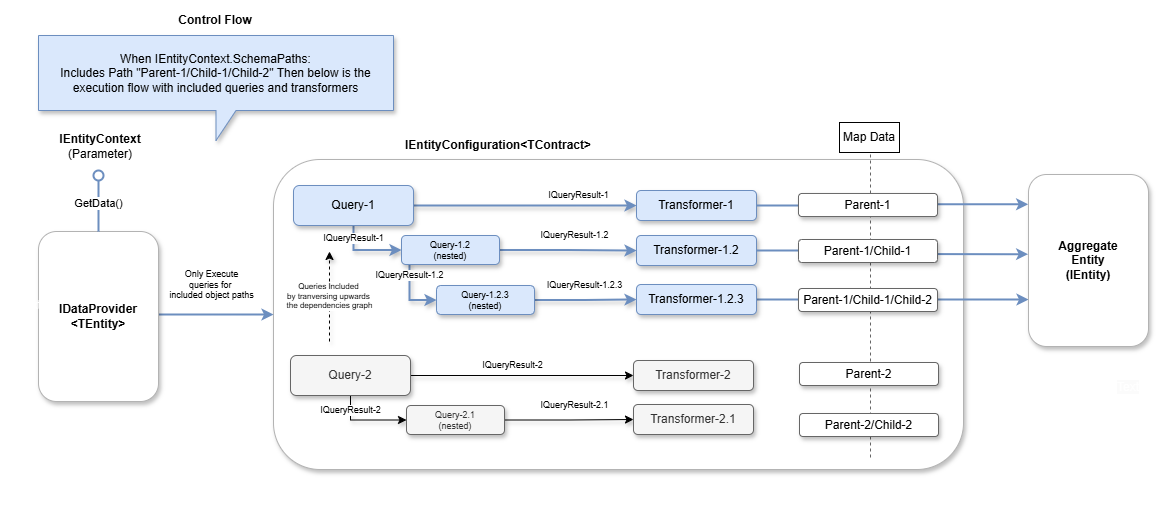

The diagram above was exported from draw.io. Its source (the exported page's mxGraphModel, read from the mxfile embedded in the PNG):
<mxGraphModel dx="2071" dy="1813" grid="1" gridSize="10" guides="1" tooltips="1" connect="1" arrows="1" fold="1" page="1" pageScale="1" pageWidth="850" pageHeight="1100" math="0" shadow="0">
  <root>
    <mxCell id="0" />
    <mxCell id="1" parent="0" />
    <mxCell id="HUNGZ_0Mn0OTnxEpCSgS-1" value="" style="rounded=1;whiteSpace=wrap;html=1;strokeColor=#B3B3B3;shadow=1;" parent="1" vertex="1">
      <mxGeometry x="160" y="134" width="690" height="310" as="geometry" />
    </mxCell>
    <mxCell id="HUNGZ_0Mn0OTnxEpCSgS-2" value="IEntityConfiguration&amp;lt;TContract&amp;gt;" style="text;html=1;align=center;verticalAlign=middle;whiteSpace=wrap;rounded=0;fontStyle=1" parent="1" vertex="1">
      <mxGeometry x="330" y="105" width="110" height="30" as="geometry" />
    </mxCell>
    <mxCell id="HUNGZ_0Mn0OTnxEpCSgS-5" value="IQueryResult-1" style="edgeStyle=orthogonalEdgeStyle;rounded=0;orthogonalLoop=1;jettySize=auto;html=1;fillColor=#dae8fc;strokeColor=#6c8ebf;strokeWidth=2;fontSize=9;shadow=1;" parent="1" source="HUNGZ_0Mn0OTnxEpCSgS-3" target="HUNGZ_0Mn0OTnxEpCSgS-4" edge="1">
      <mxGeometry x="0.4778" y="10" relative="1" as="geometry">
        <mxPoint as="offset" />
      </mxGeometry>
    </mxCell>
    <mxCell id="HUNGZ_0Mn0OTnxEpCSgS-9" value="IQueryResult-1" style="edgeStyle=orthogonalEdgeStyle;rounded=0;orthogonalLoop=1;jettySize=auto;html=1;entryX=0;entryY=0.5;entryDx=0;entryDy=0;fillColor=#dae8fc;strokeColor=#6c8ebf;strokeWidth=2;fontSize=9;shadow=1;" parent="1" source="HUNGZ_0Mn0OTnxEpCSgS-3" target="HUNGZ_0Mn0OTnxEpCSgS-7" edge="1">
      <mxGeometry x="-0.6364" relative="1" as="geometry">
        <Array as="points">
          <mxPoint x="240" y="225" />
        </Array>
        <mxPoint as="offset" />
      </mxGeometry>
    </mxCell>
    <mxCell id="HUNGZ_0Mn0OTnxEpCSgS-3" value="Query-1" style="rounded=1;whiteSpace=wrap;html=1;fillColor=#dae8fc;strokeColor=#6c8ebf;shadow=1;" parent="1" vertex="1">
      <mxGeometry x="180" y="160" width="120" height="40" as="geometry" />
    </mxCell>
    <mxCell id="HUNGZ_0Mn0OTnxEpCSgS-4" value="Transformer-1" style="rounded=1;whiteSpace=wrap;html=1;fillColor=#dae8fc;strokeColor=#6c8ebf;shadow=1;" parent="1" vertex="1">
      <mxGeometry x="523" y="165" width="120" height="30" as="geometry" />
    </mxCell>
    <mxCell id="HUNGZ_0Mn0OTnxEpCSgS-6" value="IQueryResult-1.2" style="edgeStyle=orthogonalEdgeStyle;rounded=0;orthogonalLoop=1;jettySize=auto;html=1;fillColor=#dae8fc;strokeColor=#6c8ebf;strokeWidth=2;fontSize=9;shadow=1;" parent="1" source="HUNGZ_0Mn0OTnxEpCSgS-7" target="HUNGZ_0Mn0OTnxEpCSgS-8" edge="1">
      <mxGeometry x="0.0979" y="15" relative="1" as="geometry">
        <mxPoint as="offset" />
      </mxGeometry>
    </mxCell>
    <mxCell id="HUNGZ_0Mn0OTnxEpCSgS-12" value="IQueryResult-1.2" style="edgeStyle=orthogonalEdgeStyle;rounded=0;orthogonalLoop=1;jettySize=auto;html=1;entryX=0;entryY=0.5;entryDx=0;entryDy=0;exitX=0.069;exitY=0.943;exitDx=0;exitDy=0;exitPerimeter=0;fillColor=#dae8fc;strokeColor=#6c8ebf;strokeWidth=2;fontSize=9;shadow=1;" parent="1" source="HUNGZ_0Mn0OTnxEpCSgS-7" target="HUNGZ_0Mn0OTnxEpCSgS-10" edge="1">
      <mxGeometry x="-0.574" relative="1" as="geometry">
        <mxPoint as="offset" />
        <Array as="points">
          <mxPoint x="296" y="275" />
        </Array>
      </mxGeometry>
    </mxCell>
    <mxCell id="HUNGZ_0Mn0OTnxEpCSgS-7" value="Query-1.2&lt;div style=&quot;font-size: 9px;&quot;&gt;&lt;font style=&quot;font-size: 9px;&quot;&gt;(nested)&lt;/font&gt;&lt;/div&gt;" style="rounded=1;whiteSpace=wrap;html=1;fillColor=#dae8fc;strokeColor=#6c8ebf;shadow=1;fontSize=9;" parent="1" vertex="1">
      <mxGeometry x="288" y="210" width="98" height="29" as="geometry" />
    </mxCell>
    <mxCell id="HUNGZ_0Mn0OTnxEpCSgS-8" value="Transformer-1.2" style="rounded=1;whiteSpace=wrap;html=1;fillColor=#dae8fc;strokeColor=#6c8ebf;shadow=1;" parent="1" vertex="1">
      <mxGeometry x="523" y="210" width="120" height="30" as="geometry" />
    </mxCell>
    <mxCell id="HUNGZ_0Mn0OTnxEpCSgS-13" value="IQueryResult-1.2.3" style="edgeStyle=orthogonalEdgeStyle;rounded=0;orthogonalLoop=1;jettySize=auto;html=1;fillColor=#dae8fc;strokeColor=#6c8ebf;strokeWidth=2;fontSize=9;shadow=1;" parent="1" source="HUNGZ_0Mn0OTnxEpCSgS-10" target="HUNGZ_0Mn0OTnxEpCSgS-11" edge="1">
      <mxGeometry x="0.0049" y="14" relative="1" as="geometry">
        <mxPoint x="-2" as="offset" />
      </mxGeometry>
    </mxCell>
    <mxCell id="HUNGZ_0Mn0OTnxEpCSgS-10" value="Query-1.2.3&lt;div style=&quot;font-size: 9px;&quot;&gt;&lt;font style=&quot;font-size: 9px;&quot;&gt;(nested)&lt;/font&gt;&lt;/div&gt;" style="rounded=1;whiteSpace=wrap;html=1;fillColor=#dae8fc;strokeColor=#6c8ebf;shadow=1;fontSize=9;" parent="1" vertex="1">
      <mxGeometry x="323" y="260" width="98" height="29" as="geometry" />
    </mxCell>
    <mxCell id="HUNGZ_0Mn0OTnxEpCSgS-17" style="edgeStyle=orthogonalEdgeStyle;rounded=0;orthogonalLoop=1;jettySize=auto;html=1;entryX=0;entryY=0.75;entryDx=0;entryDy=0;fillColor=#dae8fc;strokeColor=#6c8ebf;strokeWidth=2;" parent="1" edge="1">
      <mxGeometry relative="1" as="geometry">
        <Array as="points">
          <mxPoint x="612" y="274" />
          <mxPoint x="612" y="274" />
        </Array>
        <mxPoint x="655" y="274" as="sourcePoint" />
        <mxPoint x="915" y="274" as="targetPoint" />
      </mxGeometry>
    </mxCell>
    <mxCell id="HUNGZ_0Mn0OTnxEpCSgS-11" value="Transformer-1.2.3" style="rounded=1;whiteSpace=wrap;html=1;fillColor=#dae8fc;strokeColor=#6c8ebf;shadow=1;" parent="1" vertex="1">
      <mxGeometry x="523" y="259" width="120" height="30" as="geometry" />
    </mxCell>
    <mxCell id="HUNGZ_0Mn0OTnxEpCSgS-14" value="Aggregate&lt;div&gt;Entity&lt;/div&gt;&lt;div&gt;(IEntity)&lt;/div&gt;" style="rounded=1;whiteSpace=wrap;html=1;strokeColor=#B3B3B3;shadow=1;fontStyle=1" parent="1" vertex="1">
      <mxGeometry x="915" y="149" width="120" height="172" as="geometry" />
    </mxCell>
    <mxCell id="HUNGZ_0Mn0OTnxEpCSgS-15" style="edgeStyle=orthogonalEdgeStyle;rounded=0;orthogonalLoop=1;jettySize=auto;html=1;entryX=-0.003;entryY=0.173;entryDx=0;entryDy=0;entryPerimeter=0;fillColor=#dae8fc;strokeColor=#6c8ebf;strokeWidth=2;" parent="1" source="HUNGZ_0Mn0OTnxEpCSgS-4" target="HUNGZ_0Mn0OTnxEpCSgS-14" edge="1">
      <mxGeometry relative="1" as="geometry" />
    </mxCell>
    <mxCell id="HUNGZ_0Mn0OTnxEpCSgS-16" style="edgeStyle=orthogonalEdgeStyle;rounded=0;orthogonalLoop=1;jettySize=auto;html=1;entryX=-0.003;entryY=0.463;entryDx=0;entryDy=0;entryPerimeter=0;fillColor=#dae8fc;strokeColor=#6c8ebf;strokeWidth=2;" parent="1" source="HUNGZ_0Mn0OTnxEpCSgS-8" target="HUNGZ_0Mn0OTnxEpCSgS-14" edge="1">
      <mxGeometry relative="1" as="geometry" />
    </mxCell>
    <mxCell id="HUNGZ_0Mn0OTnxEpCSgS-18" value="" style="endArrow=none;dashed=1;html=1;rounded=0;strokeColor=#666666;" parent="1" edge="1">
      <mxGeometry width="50" height="50" relative="1" as="geometry">
        <mxPoint x="757" y="432" as="sourcePoint" />
        <mxPoint x="757" y="128" as="targetPoint" />
      </mxGeometry>
    </mxCell>
    <mxCell id="HUNGZ_0Mn0OTnxEpCSgS-19" value="Map Data" style="text;html=1;align=center;verticalAlign=middle;whiteSpace=wrap;rounded=0;strokeColor=default;" parent="1" vertex="1">
      <mxGeometry x="726" y="97" width="60" height="30" as="geometry" />
    </mxCell>
    <mxCell id="HUNGZ_0Mn0OTnxEpCSgS-21" value="&lt;div style=&quot;font-size: 9px;&quot;&gt;&lt;br style=&quot;font-size: 9px;&quot;&gt;&lt;/div&gt;Only Execute&lt;div style=&quot;font-size: 9px;&quot;&gt;queries for&amp;nbsp;&lt;div style=&quot;font-size: 9px;&quot;&gt;included object paths&lt;/div&gt;&lt;/div&gt;" style="edgeStyle=orthogonalEdgeStyle;rounded=0;orthogonalLoop=1;jettySize=auto;html=1;entryX=0;entryY=0.5;entryDx=0;entryDy=0;fillColor=#dae8fc;strokeColor=#6c8ebf;strokeWidth=2;fontSize=9;" parent="1" source="HUNGZ_0Mn0OTnxEpCSgS-20" target="HUNGZ_0Mn0OTnxEpCSgS-1" edge="1">
      <mxGeometry x="-0.0753" y="35" relative="1" as="geometry">
        <mxPoint as="offset" />
        <mxPoint x="138" y="289" as="targetPoint" />
        <Array as="points">
          <mxPoint x="40" y="290" />
          <mxPoint x="40" y="290" />
        </Array>
      </mxGeometry>
    </mxCell>
    <mxCell id="HUNGZ_0Mn0OTnxEpCSgS-20" value="IDataProvider&lt;div&gt;&amp;lt;TEntity&amp;gt;&lt;/div&gt;" style="rounded=1;whiteSpace=wrap;html=1;strokeColor=#B3B3B3;shadow=1;fontStyle=1" parent="1" vertex="1">
      <mxGeometry x="-75" y="206" width="120" height="170" as="geometry" />
    </mxCell>
    <mxCell id="HUNGZ_0Mn0OTnxEpCSgS-22" value="Queries Included&amp;nbsp;&lt;div style=&quot;font-size: 8px;&quot;&gt;by tranversing upwards&amp;nbsp;&lt;/div&gt;&lt;div style=&quot;font-size: 8px;&quot;&gt;the dependencies graph&lt;/div&gt;" style="endArrow=classic;html=1;rounded=0;fontSize=8;dashed=1;shadow=1;" parent="1" edge="1">
      <mxGeometry width="50" height="50" relative="1" as="geometry">
        <mxPoint x="216" y="316" as="sourcePoint" />
        <mxPoint x="216" y="226" as="targetPoint" />
      </mxGeometry>
    </mxCell>
    <mxCell id="HUNGZ_0Mn0OTnxEpCSgS-23" value="IQueryResult-2" style="edgeStyle=orthogonalEdgeStyle;rounded=0;orthogonalLoop=1;jettySize=auto;html=1;fontSize=9;shadow=1;" parent="1" source="HUNGZ_0Mn0OTnxEpCSgS-25" target="HUNGZ_0Mn0OTnxEpCSgS-26" edge="1">
      <mxGeometry x="-0.0837" y="10" relative="1" as="geometry">
        <mxPoint as="offset" />
      </mxGeometry>
    </mxCell>
    <mxCell id="HUNGZ_0Mn0OTnxEpCSgS-24" value="IQueryResult-2" style="edgeStyle=orthogonalEdgeStyle;rounded=0;orthogonalLoop=1;jettySize=auto;html=1;entryX=0;entryY=0.5;entryDx=0;entryDy=0;fontSize=9;shadow=1;" parent="1" source="HUNGZ_0Mn0OTnxEpCSgS-25" target="HUNGZ_0Mn0OTnxEpCSgS-28" edge="1">
      <mxGeometry x="-0.6364" relative="1" as="geometry">
        <Array as="points">
          <mxPoint x="237" y="395" />
        </Array>
        <mxPoint as="offset" />
      </mxGeometry>
    </mxCell>
    <mxCell id="HUNGZ_0Mn0OTnxEpCSgS-25" value="Query-2" style="rounded=1;whiteSpace=wrap;html=1;fillColor=#f5f5f5;fontColor=#333333;strokeColor=#666666;shadow=1;" parent="1" vertex="1">
      <mxGeometry x="177" y="330" width="120" height="40" as="geometry" />
    </mxCell>
    <mxCell id="HUNGZ_0Mn0OTnxEpCSgS-26" value="Transformer-2" style="rounded=1;whiteSpace=wrap;html=1;fillColor=#f5f5f5;fontColor=#333333;strokeColor=#666666;shadow=1;" parent="1" vertex="1">
      <mxGeometry x="520" y="335" width="120" height="30" as="geometry" />
    </mxCell>
    <mxCell id="HUNGZ_0Mn0OTnxEpCSgS-27" value="IQueryResult-2.1" style="edgeStyle=orthogonalEdgeStyle;rounded=0;orthogonalLoop=1;jettySize=auto;html=1;fontSize=9;shadow=1;" parent="1" source="HUNGZ_0Mn0OTnxEpCSgS-28" target="HUNGZ_0Mn0OTnxEpCSgS-29" edge="1">
      <mxGeometry x="0.0868" y="14" relative="1" as="geometry">
        <mxPoint as="offset" />
      </mxGeometry>
    </mxCell>
    <mxCell id="HUNGZ_0Mn0OTnxEpCSgS-28" value="Query-2.1&lt;div style=&quot;font-size: 9px;&quot;&gt;&lt;font style=&quot;font-size: 9px;&quot;&gt;(nested)&lt;/font&gt;&lt;/div&gt;" style="rounded=1;whiteSpace=wrap;html=1;fillColor=#f5f5f5;fontColor=#333333;strokeColor=#666666;shadow=1;fontSize=9;" parent="1" vertex="1">
      <mxGeometry x="293" y="380" width="98" height="29" as="geometry" />
    </mxCell>
    <mxCell id="HUNGZ_0Mn0OTnxEpCSgS-29" value="Transformer-2.1" style="rounded=1;whiteSpace=wrap;html=1;fillColor=#f5f5f5;fontColor=#333333;strokeColor=#666666;shadow=1;" parent="1" vertex="1">
      <mxGeometry x="520" y="379" width="120" height="30" as="geometry" />
    </mxCell>
    <mxCell id="HUNGZ_0Mn0OTnxEpCSgS-31" value="GetData()" style="rounded=0;orthogonalLoop=1;jettySize=auto;html=1;endArrow=oval;endFill=0;sketch=0;sourcePerimeterSpacing=0;targetPerimeterSpacing=0;endSize=10;exitX=0.5;exitY=0;exitDx=0;exitDy=0;fillColor=#dae8fc;strokeColor=#6c8ebf;strokeWidth=2;" parent="1" source="HUNGZ_0Mn0OTnxEpCSgS-20" edge="1">
      <mxGeometry relative="1" as="geometry">
        <mxPoint x="355" y="488" as="sourcePoint" />
        <mxPoint x="-15" y="150" as="targetPoint" />
      </mxGeometry>
    </mxCell>
    <mxCell id="HUNGZ_0Mn0OTnxEpCSgS-32" value="" style="ellipse;whiteSpace=wrap;html=1;align=center;aspect=fixed;fillColor=none;strokeColor=none;resizable=0;perimeter=centerPerimeter;rotatable=0;allowArrows=0;points=[];outlineConnect=1;" parent="1" vertex="1">
      <mxGeometry x="392" y="483" width="10" height="10" as="geometry" />
    </mxCell>
    <mxCell id="HUNGZ_0Mn0OTnxEpCSgS-33" value="&lt;b&gt;IEntityContext&lt;/b&gt;&lt;div&gt;(Parameter)&lt;/div&gt;" style="text;html=1;align=center;verticalAlign=middle;whiteSpace=wrap;rounded=0;" parent="1" vertex="1">
      <mxGeometry x="-73" y="106" width="120" height="30" as="geometry" />
    </mxCell>
    <mxCell id="HUNGZ_0Mn0OTnxEpCSgS-35" value="When IEntityContext.SchemaPaths:&lt;div&gt;Includes Path &quot;&lt;span style=&quot;background-color: initial;&quot;&gt;Parent-1/Child-1/Child-2&lt;/span&gt;&lt;span style=&quot;background-color: initial;&quot;&gt;&quot; Then below is the execution flow with included queries and transformers&lt;/span&gt;&lt;/div&gt;" style="shape=callout;whiteSpace=wrap;html=1;perimeter=calloutPerimeter;fillColor=#dae8fc;strokeColor=#6c8ebf;shadow=1;" parent="1" vertex="1">
      <mxGeometry x="-75" y="10" width="355" height="105" as="geometry" />
    </mxCell>
    <mxCell id="HUNGZ_0Mn0OTnxEpCSgS-36" value="Control Flow" style="text;html=1;align=center;verticalAlign=middle;whiteSpace=wrap;rounded=0;fontStyle=1" parent="1" vertex="1">
      <mxGeometry x="27" y="-20" width="150" height="30" as="geometry" />
    </mxCell>
    <mxCell id="HUNGZ_0Mn0OTnxEpCSgS-38" value="Text" style="text;html=1;align=center;verticalAlign=middle;whiteSpace=wrap;rounded=0;fontColor=#FFFFFF;" parent="1" vertex="1">
      <mxGeometry x="-113" y="265" width="60" height="30" as="geometry" />
    </mxCell>
    <mxCell id="HUNGZ_0Mn0OTnxEpCSgS-39" value="Text" style="text;html=1;align=center;verticalAlign=middle;whiteSpace=wrap;rounded=0;fontColor=#FFFFFF;" parent="1" vertex="1">
      <mxGeometry x="-16.5" y="-25" width="60" height="30" as="geometry" />
    </mxCell>
    <mxCell id="HUNGZ_0Mn0OTnxEpCSgS-40" value="Text" style="text;html=1;align=center;verticalAlign=middle;whiteSpace=wrap;rounded=0;fontColor=#FFFFFF;" parent="1" vertex="1">
      <mxGeometry x="370" y="463" width="60" height="30" as="geometry" />
    </mxCell>
    <mxCell id="7dVwYJYezxu6HIKO-9-D-1" value="Parent-1" style="rounded=1;whiteSpace=wrap;html=1;strokeColor=#666666;shadow=1;" vertex="1" parent="1">
      <mxGeometry x="685" y="168" width="139" height="23" as="geometry" />
    </mxCell>
    <mxCell id="7dVwYJYezxu6HIKO-9-D-2" value="Parent-1/Child-1" style="rounded=1;whiteSpace=wrap;html=1;strokeColor=#666666;shadow=1;" vertex="1" parent="1">
      <mxGeometry x="685" y="214" width="139" height="23" as="geometry" />
    </mxCell>
    <mxCell id="7dVwYJYezxu6HIKO-9-D-3" value="Parent-1/Child-1/Child-2" style="rounded=1;whiteSpace=wrap;html=1;strokeColor=#666666;shadow=1;" vertex="1" parent="1">
      <mxGeometry x="685" y="263" width="139" height="23" as="geometry" />
    </mxCell>
    <mxCell id="7dVwYJYezxu6HIKO-9-D-4" value="Parent-2" style="rounded=1;whiteSpace=wrap;html=1;strokeColor=#666666;shadow=1;" vertex="1" parent="1">
      <mxGeometry x="686" y="337" width="139" height="23" as="geometry" />
    </mxCell>
    <mxCell id="7dVwYJYezxu6HIKO-9-D-5" value="Parent-2/Child-2" style="rounded=1;whiteSpace=wrap;html=1;strokeColor=#666666;shadow=1;" vertex="1" parent="1">
      <mxGeometry x="686" y="388" width="139" height="23" as="geometry" />
    </mxCell>
    <mxCell id="7dVwYJYezxu6HIKO-9-D-7" value="&lt;span style=&quot;color: rgb(255, 255, 255); font-family: Helvetica; font-size: 12px; font-style: normal; font-variant-ligatures: normal; font-variant-caps: normal; font-weight: 400; letter-spacing: normal; orphans: 2; text-align: center; text-indent: 0px; text-transform: none; widows: 2; word-spacing: 0px; -webkit-text-stroke-width: 0px; white-space: normal; background-color: rgb(251, 251, 251); text-decoration-thickness: initial; text-decoration-style: initial; text-decoration-color: initial; display: inline !important; float: none;&quot;&gt;Text&lt;/span&gt;" style="text;whiteSpace=wrap;html=1;" vertex="1" parent="1">
      <mxGeometry x="1002" y="348" width="60" height="40" as="geometry" />
    </mxCell>
  </root>
</mxGraphModel>